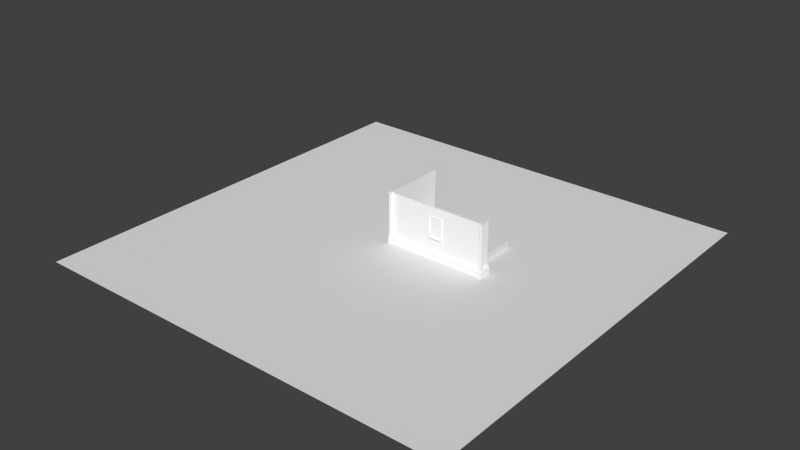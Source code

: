 # Source: MauerSt_cke.blend  (saved by Blender 2.71.0; exported with 4.5.12 LTS)
import bpy
from mathutils import Matrix  # noqa: F401  (used for matrix-valued properties, if any)

bpy.ops.wm.read_factory_settings(use_empty=True)
scene = bpy.context.scene
scene.name = 'Scene'

# ---- collections
col_collection_1 = bpy.data.collections.new('Collection 1'); scene.collection.children.link(col_collection_1)

# ---- materials (node trees are filled in below, after node groups)
mat_material = bpy.data.materials.new('material')
mat_material.alpha_threshold = 0.0
mat_material.use_transparent_shadow = False
mat_material.diffuse_color = (1.0, 1.0, 1.0, 1.0)
mat_material.roughness = 0.5
mat_material.line_color = (0.0, 0.0, 0.0, 1.0)

# ---- material node trees

# ---- world
world_world = bpy.data.worlds.new('World'); scene.world = world_world
world_world.color = (0.05088, 0.05088, 0.05088)
world_world.use_sun_shadow = False
world_world.sun_shadow_jitter_overblur = 0.0
world_world.cycles.sampling_method = 'MANUAL'
world_world.cycles.sample_map_resolution = 256

# ---- meshes
me_id10_001 = bpy.data.meshes.new('ID10.001')
me_id10_001.from_pydata([(-0.0004134, -0.0009451, -129.9), (-0.0004134, -0.0009451, -130.7), (-0.1023, -0.0009451, -130.7), (-0.1023, -0.0009451, -130.7), (-0.0004134, 31.5, -129.9), (-0.0004134, -0.0009451, -129.9), (-0.1023, 31.5, -130.7), (-0.0004134, -0.0009451, -129.9), (-0.0004134, -0.1028, -130.7), (-0.0004134, -0.0009451, -130.7), (-0.0004134, -0.0009451, -129.9), (29.53, -0.0009451, -130.7), (-0.0004134, -0.0009451, -130.7), (29.53, -0.0009451, -129.9), (-0.1023, 31.5, -130.7), (-0.2042, -0.0009451, -130.7), (-0.2042, 31.5, -130.7), (-0.1023, -0.0009451, -130.7), (-0.2042, 31.5, -130.7), (-0.0004134, 31.5, -129.9), (-0.1023, 31.5, -130.7), (-0.3941, 31.5, -130.6), (-0.5571, 31.5, -130.5), (-0.6823, 31.5, -130.3), (-0.7609, 31.5, -130.1), (-0.7878, 31.5, -129.9), (-0.7609, 31.5, -129.7), (-0.0004134, 31.5, -129.1), (-0.6823, 31.5, -129.5), (-0.5571, 31.5, -129.4), (-0.3941, 31.5, -129.2), (-0.2042, 31.5, -129.2), (-0.0004134, 31.5, -129.9), (-0.0004134, -0.0009451, -129.1), (-0.0004134, -0.0009451, -129.9), (-0.0004134, 31.5, -129.1), (-0.0004134, -0.0009451, -129.9), (29.53, -0.1028, -130.7), (-0.0004134, -0.1028, -130.7), (29.53, -0.0009451, -129.9), (29.53, -0.1028, -130.7), (-0.0004134, -0.0009451, -130.7), (-0.0004134, -0.1028, -130.7), (29.53, -0.0009451, -130.7), (29.53, -0.0009451, -129.9), (29.53, -0.1028, -130.7), (29.53, -0.0009451, -130.7), (31.5, -0.0009451, -137.8), (-0.0004134, -0.0009451, -137.8), (31.5, -0.0009451, -130.7), (-0.0004134, -0.0009451, -129.1), (29.53, -0.0009451, -129.9), (-0.0004134, -0.0009451, -129.9), (31.5, -0.0009451, -129.9), (31.5, -0.0009451, -129.1), (-7.874, -0.0009451, -135.8), (-5.836, -0.0009451, -137.5), (-7.874, -0.0009451, -137.8), (-3.937, -0.0009451, -136.7), (-2.307, -0.0009451, -135.5), (-7.874, -0.0009451, -5.341e-05), (-1.055, -0.0009451, -133.9), (-0.7878, -0.0009451, -129.9), (-0.7609, -0.0009451, -130.1), (-0.2687, -0.0009451, -132.0), (-0.6823, -0.0009451, -130.3), (-0.5571, -0.0009451, -130.5), (-0.3941, -0.0009451, -130.6), (-0.2042, -0.0009451, -130.7), (-0.104, -0.0009451, -130.7), (-0.1023, -0.0009451, -130.7), (-0.7609, -0.0009451, -129.7), (-0.6823, -0.0009451, -129.5), (-0.5571, -0.0009451, -129.4), (-0.3941, -0.0009451, -129.2), (-0.2042, -0.0009451, -129.2), (-0.0004134, -0.0009451, -129.1), (-0.5099, -0.0009451, -1.901), (-0.0004134, -0.0009451, -1.969), (-0.9846, -0.0009451, -1.705), (-1.392, -0.0009451, -1.392), (-1.705, -0.0009451, -0.9843), (-1.902, -0.0009451, -0.5096), (-1.969, -0.0009451, -5.341e-05), (-0.3941, -0.0009451, -130.6), (-0.3941, 31.5, -130.6), (-0.5571, -0.0009451, -130.5), (-0.5571, 31.5, -130.5), (-0.6823, -0.0009451, -130.3), (-0.6823, 31.5, -130.3), (-0.7609, 31.5, -130.1), (-0.7609, -0.0009451, -130.1), (-0.7878, -0.0009451, -129.9), (-0.7878, 31.5, -129.9), (-0.7609, 31.5, -129.7), (-0.7609, -0.0009451, -129.7), (-0.6823, -0.0009451, -129.5), (-0.6823, 31.5, -129.5), (-0.5571, 31.5, -129.4), (-0.5571, -0.0009451, -129.4), (-0.3941, 31.5, -129.2), (-0.3941, -0.0009451, -129.2), (-0.2042, 31.5, -129.2), (-0.2042, -0.0009451, -129.2), (-0.0004134, 31.5, -129.1), (-0.0004134, -0.0009451, -129.1), (-0.0004134, 31.5, -129.1), (-0.0004134, -0.0009451, -1.969), (-0.0004134, -0.0009451, -129.1), (-0.0004134, 31.5, -1.969), (31.5, -0.1028, -130.7), (31.5, -0.0009451, -129.9), (31.5, -0.1028, -130.7), (-0.0004134, -0.2692, -132.0), (31.5, -0.2692, -132.0), (-0.0004134, -0.1028, -130.7), (29.53, -0.1028, -130.7), (29.53, -0.1028, -130.7), (-0.0004134, -0.2047, -130.7), (-0.0004134, -0.1028, -130.7), (31.5, -0.2047, -130.7), (31.5, -0.1028, -130.7), (31.5, -0.1028, -130.7), (31.5, -0.0009451, -130.7), (-0.0004134, 31.5, -137.8), (-0.0004134, -0.0009451, -130.7), (-0.0004134, -0.0009451, -137.8), (-0.0004134, 31.5, -130.7), (31.5, -0.0009451, -137.8), (31.5, -5.837, -137.5), (31.5, -7.875, -137.8), (31.5, -3.938, -136.7), (31.5, -2.307, -135.5), (31.5, -1.056, -133.9), (31.5, -0.2692, -132.0), (31.5, -0.1028, -130.7), (31.5, -0.0009451, -130.7), (31.5, -0.0009451, -157.5), (-0.0004134, -0.0009451, -157.5), (31.5, -0.2047, -129.2), (-0.0004134, -0.0009451, -129.1), (-0.0004134, -0.2047, -129.2), (31.5, -0.0009451, -129.1), (-0.0004134, -0.0009451, -1.969), (31.5, -0.0009451, -129.1), (-0.0004134, -0.0009451, -129.1), (31.5, -0.0009451, -1.969), (31.5, -0.7615, -130.1), (31.5, -0.7615, -129.7), (31.5, -0.7883, -129.9), (31.5, -0.6829, -129.5), (31.5, -0.6829, -130.3), (31.5, -0.5577, -129.4), (31.5, -0.5577, -130.5), (31.5, -0.3946, -129.2), (31.5, -0.3946, -130.6), (31.5, -0.2047, -129.2), (31.5, -0.2047, -130.7), (31.5, -0.0009451, -129.1), (31.5, -0.0009451, -129.9), (-0.104, 31.5, -130.7), (-0.2687, -0.0009451, -132.0), (-0.104, -0.0009451, -130.7), (-0.2687, 31.5, -132.0), (-1.055, -0.0009451, -133.9), (-1.055, 31.5, -133.9), (-2.307, 31.5, -135.5), (-2.307, -0.0009451, -135.5), (-3.937, 31.5, -136.7), (-3.937, -0.0009451, -136.7), (-5.836, 31.5, -137.5), (-5.836, -0.0009451, -137.5), (-7.874, -0.0009451, -137.8), (-7.874, 31.5, -137.8), (-7.874, -0.0009451, -135.8), (-7.874, -7.875, -137.8), (-7.874, -7.875, -135.8), (-7.874, -0.0009451, -137.8), (-7.874, -0.0009451, -135.8), (-7.874, -0.0009451, -137.8), (-9.843, -0.0009451, -137.8), (-7.874, -0.0009451, -5.341e-05), (-7.874, -7.875, -5.341e-05), (-0.0004134, -7.875, -5.341e-05), (-7.874, -0.0009451, -5.341e-05), (-7.874, -7.875, -5.341e-05), (-1.969, -0.0009451, -5.341e-05), (-0.0004134, -0.0009451, -5.341e-05), (-0.0004134, -1.969, -5.341e-05), (-1.969, 31.5, -5.341e-05), (-1.902, -0.0009451, -0.5096), (-1.969, -0.0009451, -5.341e-05), (-1.902, 31.5, -0.5096), (-0.5099, -0.0009451, -1.901), (-0.0004134, -0.0009451, -5.341e-05), (-0.9846, -0.0009451, -1.705), (-1.392, -0.0009451, -1.392), (-1.705, -0.0009451, -0.9843), (-1.902, -0.0009451, -0.5096), (-1.969, -0.0009451, -5.341e-05), (-1.705, -0.0009451, -0.9843), (-1.705, 31.5, -0.9843), (-1.392, -0.0009451, -1.392), (-1.392, 31.5, -1.392), (-0.9846, 31.5, -1.705), (-0.9846, -0.0009451, -1.705), (-0.5099, 31.5, -1.901), (-0.5099, -0.0009451, -1.901), (-0.0004134, 31.5, -1.969), (-0.0004134, -0.0009451, -1.969), (-0.0004134, -5.837, -137.5), (-0.0004134, -7.875, -135.8), (-0.0004134, -7.875, -137.8), (-0.0004134, -7.875, -5.341e-05), (-0.0004134, -1.969, -5.341e-05), (-0.0004134, -3.938, -136.7), (-0.0004134, -2.307, -135.5), (-0.0004134, -1.056, -133.9), (-0.0004134, -1.902, -0.5096), (-0.0004134, -1.706, -0.9843), (-0.0004134, -1.393, -1.392), (-0.0004134, -0.9852, -1.705), (-0.0004134, -0.7883, -129.9), (-0.0004134, -0.7615, -130.1), (-0.0004134, -0.2692, -132.0), (-0.0004134, -0.6829, -130.3), (-0.0004134, -0.5577, -130.5), (-0.0004134, -0.3946, -130.6), (-0.0004134, -0.2047, -130.7), (-0.0004134, -0.5104, -1.901), (-0.0004134, -0.7615, -129.7), (-0.0004134, -0.6829, -129.5), (-0.0004134, -0.5577, -129.4), (-0.0004134, -0.3946, -129.2), (-0.0004134, -0.0009451, -1.969), (-0.0004134, -0.2047, -129.2), (-0.0004134, -0.0009451, -129.1), (-0.0004134, 31.5, -1.969), (-0.0004134, -0.0009451, -5.341e-05), (-0.0004134, -0.0009451, -1.969), (-0.0004134, 31.5, -5.341e-05), (-0.0004134, -1.056, -133.9), (31.5, -1.056, -133.9), (-0.0004134, -0.3946, -130.6), (31.5, -0.3946, -130.6), (-0.0004134, 31.5, -157.5), (-0.0004134, -0.0009451, -137.8), (-0.0004134, -0.0009451, -157.5), (-0.0004134, 31.5, -137.8), (-5.836, 31.5, -137.5), (-0.0004134, 31.5, -137.8), (-7.874, 31.5, -137.8), (-3.937, 31.5, -136.7), (-2.307, 31.5, -135.5), (-1.055, 31.5, -133.9), (-0.2687, 31.5, -132.0), (-0.0004134, 31.5, -130.7), (-0.104, 31.5, -130.7), (-0.0004134, -0.0009451, -130.7), (-0.104, 31.5, -130.7), (-0.104, -0.0009451, -130.7), (-0.0004134, 31.5, -130.7), (-0.0004134, -2.307, -135.5), (31.5, -2.307, -135.5), (31.5, -3.938, -136.7), (-0.0004134, -3.938, -136.7), (31.5, -5.837, -137.5), (-0.0004134, -5.837, -137.5), (31.5, -7.875, -137.8), (-0.0004134, -7.875, -137.8), (31.5, -0.0009451, -157.5), (31.5, -7.875, -157.5), (-0.0004134, 31.5, -157.5), (-7.874, -0.0009451, -157.5), (-7.874, 31.5, -157.5), (31.5, -0.0009451, -157.5), (-0.0004134, -7.875, -157.5), (-0.0004134, -0.0009451, -157.5), (31.5, -7.875, -157.5), (-9.843, -9.843, -157.5), (-9.843, -0.0009451, -157.5), (-0.0004134, -9.843, -157.5), (31.5, -0.3946, -129.2), (-0.0004134, -0.3946, -129.2), (31.5, -0.0009451, -1.969), (-0.0004134, -0.5104, -1.901), (-0.0004134, -0.0009451, -1.969), (31.5, -0.5104, -1.901), (31.5, -0.0009451, -5.341e-05), (31.5, -0.5577, -129.4), (-0.0004134, -0.5577, -129.4), (-0.0004134, -0.6829, -129.5), (31.5, -0.6829, -129.5), (-0.0004134, -0.7615, -129.7), (31.5, -0.7615, -129.7), (-0.0004134, -0.7883, -129.9), (31.5, -0.7883, -129.9), (-0.0004134, -0.7615, -130.1), (31.5, -0.7615, -130.1), (-0.0004134, -0.6829, -130.3), (31.5, -0.6829, -130.3), (-0.0004134, -0.5577, -130.5), (31.5, -0.5577, -130.5), (-7.874, 31.5, -137.8), (-7.874, -0.0009451, -157.5), (-7.874, -0.0009451, -137.8), (-7.874, 31.5, -157.5), (-0.0004134, -7.875, -135.8), (-7.874, -7.875, -137.8), (-0.0004134, -7.875, -137.8), (-7.874, -7.875, -135.8), (-7.874, -7.875, -135.8), (-9.843, -0.0009451, -137.8), (-9.843, -9.843, -137.8), (-7.874, -0.0009451, -135.8), (-7.874, -9.843, -137.8), (-9.843, -0.0009451, -137.8), (-9.843, -9.843, -137.8), (-7.874, -0.0009451, -137.8), (-7.874, -7.875, -137.8), (-7.874, -0.0009451, -157.5), (-9.843, -0.0009451, -157.5), (-0.0004134, -7.875, -5.341e-05), (-7.874, -7.875, -5.341e-05), (-0.0004134, -0.0009451, -5.341e-05), (-1.969, 31.5, -5.341e-05), (-1.969, -0.0009451, -5.341e-05), (-0.0004134, 31.5, -5.341e-05), (-0.0004134, -0.0009451, -5.341e-05), (31.5, -1.969, -5.341e-05), (-0.0004134, -0.0009451, -5.341e-05), (-0.0004134, -1.969, -5.341e-05), (31.5, -0.0009451, -5.341e-05), (-0.5099, 31.5, -1.901), (-0.0004134, 31.5, -5.341e-05), (-0.0004134, 31.5, -1.969), (-0.9846, 31.5, -1.705), (-1.392, 31.5, -1.392), (-1.705, 31.5, -0.9843), (-1.902, 31.5, -0.5096), (-1.969, 31.5, -5.341e-05), (-0.0004134, -0.9852, -1.705), (31.5, -0.9852, -1.705), (-0.0004134, -1.393, -1.392), (31.5, -1.393, -1.392), (31.5, -1.706, -0.9843), (-0.0004134, -1.706, -0.9843), (31.5, -1.902, -0.5096), (-0.0004134, -1.902, -0.5096), (31.5, -1.969, -5.341e-05), (-0.0004134, -1.969, -5.341e-05), (-0.0004134, -9.843, -137.8), (-7.874, 31.5, -137.8), (-0.0004134, 31.5, -157.5), (-7.874, 31.5, -157.5), (-0.0004134, 31.5, -137.8), (31.5, -7.875, -137.8), (-0.0004134, -7.875, -157.5), (31.5, -7.875, -157.5), (-0.0004134, -7.875, -137.8), (-0.0004134, -7.875, -157.5), (-0.0004134, -9.843, -157.5), (-0.0004134, -9.843, -137.8), (-9.843, -9.843, -157.5), (-0.0004134, -9.843, -157.5), (-9.843, -9.843, -137.8), (-7.874, -9.843, -137.8), (-9.843, -0.0009451, -137.8), (-9.843, -9.843, -157.5), (-9.843, -9.843, -137.8), (-9.843, -0.0009451, -157.5), (31.5, -1.902, -0.5096), (31.5, -0.0009451, -5.341e-05), (31.5, -1.969, -5.341e-05), (31.5, -1.706, -0.9843), (31.5, -1.393, -1.392), (31.5, -0.9852, -1.705), (31.5, -0.5104, -1.901), (31.5, -0.0009451, -1.969), (-0.0004134, -7.875, -135.8), (-7.874, -9.843, -137.8), (-0.0004134, -9.843, -137.8), (-9.843, -9.843, -137.8), (-7.874, -7.875, -135.8), (-0.0004134, -9.843, -137.8), (-0.0004134, -7.875, -137.8)], [], [(0, 1, 2), (3, 4, 5), (4, 3, 6), (7, 8, 9), (10, 11, 12), (11, 10, 13), (14, 15, 16), (15, 14, 17), (18, 19, 20), (19, 18, 21), (19, 21, 22), (19, 22, 23), (19, 23, 24), (19, 24, 25), (19, 25, 26), (19, 26, 27), (27, 26, 28), (27, 28, 29), (27, 29, 30), (27, 30, 31), (32, 33, 34), (33, 32, 35), (36, 37, 38), (37, 36, 39), (40, 41, 42), (41, 40, 43), (44, 45, 46), (12, 47, 48), (47, 12, 49), (49, 12, 11), (50, 51, 52), (51, 50, 53), (53, 50, 54), (55, 56, 57), (56, 55, 58), (58, 55, 59), (59, 55, 60), (59, 60, 61), (61, 60, 62), (61, 62, 63), (61, 63, 64), (64, 63, 65), (64, 65, 66), (64, 66, 67), (64, 67, 68), (64, 68, 69), (69, 68, 70), (62, 60, 71), (71, 60, 72), (72, 60, 73), (73, 60, 74), (74, 60, 75), (75, 60, 76), (76, 60, 77), (76, 77, 78), (77, 60, 79), (79, 60, 80), (80, 60, 81), (81, 60, 82), (82, 60, 83), (16, 84, 85), (84, 16, 15), (85, 86, 87), (86, 85, 84), (88, 87, 86), (87, 88, 89), (90, 88, 91), (88, 90, 89), (92, 90, 91), (90, 92, 93), (94, 92, 95), (92, 94, 93), (96, 94, 95), (94, 96, 97), (98, 96, 99), (96, 98, 97), (99, 100, 98), (100, 99, 101), (101, 102, 100), (102, 101, 103), (103, 104, 102), (104, 103, 105), (106, 108, 107), (107, 109, 106), (39, 110, 37), (110, 39, 111), (112, 113, 114), (113, 112, 115), (115, 112, 116), (117, 118, 119), (118, 117, 120), (120, 117, 121), (122, 43, 40), (43, 122, 123), (124, 125, 126), (125, 124, 127), (128, 129, 130), (129, 128, 131), (131, 128, 132), (132, 128, 133), (133, 128, 134), (134, 128, 135), (135, 128, 136), (48, 137, 138), (137, 48, 47), (139, 140, 141), (140, 139, 142), (143, 145, 144), (144, 146, 143), (147, 148, 149), (148, 147, 150), (150, 147, 151), (150, 151, 152), (152, 151, 153), (152, 153, 154), (154, 153, 155), (154, 155, 156), (156, 155, 157), (156, 157, 158), (158, 157, 135), (158, 135, 159), (160, 161, 162), (161, 160, 163), (163, 164, 161), (164, 163, 165), (164, 166, 167), (166, 164, 165), (167, 168, 169), (168, 167, 166), (169, 170, 171), (170, 169, 168), (172, 170, 173), (170, 172, 171), (174, 175, 176), (175, 174, 177), (178, 179, 180), (181, 176, 182), (176, 181, 174), (183, 184, 185), (184, 183, 186), (186, 183, 187), (187, 183, 188), (189, 190, 191), (190, 189, 192), (193, 194, 143), (194, 193, 195), (194, 195, 196), (194, 196, 197), (194, 197, 198), (194, 198, 199), (192, 200, 190), (200, 192, 201), (201, 202, 200), (202, 201, 203), (204, 202, 203), (202, 204, 205), (206, 205, 204), (205, 206, 207), (208, 207, 206), (207, 208, 209), (210, 211, 212), (211, 210, 213), (213, 210, 214), (214, 210, 215), (214, 215, 216), (214, 216, 217), (214, 217, 218), (218, 217, 219), (219, 217, 220), (220, 217, 221), (221, 217, 222), (222, 217, 223), (223, 217, 224), (223, 224, 225), (225, 224, 226), (226, 224, 227), (227, 224, 228), (228, 224, 8), (222, 229, 221), (229, 222, 230), (229, 230, 231), (229, 231, 232), (229, 232, 233), (229, 233, 234), (234, 233, 235), (234, 235, 236), (237, 238, 239), (238, 237, 240), (114, 241, 242), (241, 114, 113), (120, 243, 118), (243, 120, 244), (245, 246, 247), (246, 245, 248), (249, 250, 251), (250, 249, 252), (250, 252, 253), (250, 253, 254), (250, 254, 255), (250, 255, 256), (256, 255, 257), (258, 259, 260), (259, 258, 261), (242, 262, 263), (262, 242, 241), (264, 262, 265), (262, 264, 263), (266, 265, 267), (265, 266, 264), (268, 267, 269), (267, 268, 266), (270, 130, 271), (130, 270, 128), (272, 273, 274), (275, 276, 277), (276, 275, 278), (273, 279, 280), (279, 273, 281), (281, 273, 272), (281, 272, 277), (281, 277, 276), (282, 141, 283), (141, 282, 139), (284, 285, 286), (285, 284, 287), (194, 146, 143), (146, 194, 288), (289, 283, 290), (283, 289, 282), (289, 291, 292), (291, 289, 290), (292, 293, 294), (293, 292, 291), (294, 295, 296), (295, 294, 293), (296, 297, 298), (297, 296, 295), (298, 299, 300), (299, 298, 297), (300, 301, 302), (301, 300, 299), (244, 301, 243), (301, 244, 302), (303, 304, 305), (304, 303, 306), (307, 308, 309), (308, 307, 310), (311, 312, 313), (312, 311, 314), (315, 316, 317), (316, 315, 318), (318, 315, 319), (180, 320, 321), (320, 180, 179), (322, 310, 307), (310, 322, 323), (324, 325, 326), (325, 324, 327), (218, 328, 214), (328, 218, 219), (328, 219, 220), (328, 220, 221), (328, 221, 229), (328, 229, 234), (329, 330, 331), (330, 329, 332), (333, 334, 335), (334, 333, 336), (334, 336, 337), (334, 337, 338), (334, 338, 339), (334, 339, 340), (287, 341, 285), (341, 287, 342), (342, 343, 341), (343, 342, 344), (345, 343, 344), (343, 345, 346), (347, 346, 345), (346, 347, 348), (349, 348, 347), (348, 349, 350), (211, 351, 212), (352, 353, 354), (353, 352, 355), (356, 357, 358), (357, 356, 359), (360, 351, 361), (351, 360, 212), (362, 363, 364), (363, 362, 365), (365, 362, 366), (367, 368, 369), (368, 367, 370), (371, 372, 373), (372, 371, 374), (372, 374, 375), (372, 375, 376), (372, 376, 377), (372, 377, 378), (379, 380, 381), (380, 379, 382), (382, 379, 383), (384, 319, 315), (319, 384, 385)])
me_id10_001.polygons.foreach_set('use_smooth', [0, 0, 0, 0, 0, 0, 1, 1, 0, 0, 0, 0, 0, 0, 0, 0, 0, 0, 0, 0, 0, 0, 0, 0, 0, 0, 0, 0, 0, 0, 0, 0, 0, 0, 0, 0, 0, 0, 0, 0, 0, 0, 0, 0, 0, 0, 0, 0, 0, 0, 0, 0, 0, 0, 0, 0, 0, 0, 0, 0, 1, 1, 1, 1, 1, 1, 1, 1, 1, 1, 1, 1, 1, 1, 1, 1, 1, 1, 1, 1, 1, 1, 0, 0, 0, 0, 1, 1, 0, 1, 1, 1, 0, 0, 0, 0, 0, 0, 0, 0, 0, 0, 0, 0, 0, 1, 1, 0, 0, 0, 0, 0, 0, 0, 0, 0, 0, 0, 0, 0, 0, 1, 1, 1, 1, 1, 1, 1, 1, 1, 1, 1, 1, 0, 0, 0, 0, 0, 0, 0, 0, 0, 1, 1, 0, 0, 0, 0, 0, 0, 1, 1, 1, 1, 1, 1, 1, 1, 1, 1, 0, 0, 0, 0, 0, 0, 0, 0, 0, 0, 0, 0, 0, 0, 0, 0, 0, 0, 0, 0, 0, 0, 0, 0, 0, 0, 0, 0, 1, 1, 1, 1, 0, 0, 0, 0, 0, 0, 0, 0, 0, 0, 0, 1, 1, 1, 1, 1, 1, 1, 1, 0, 0, 0, 0, 0, 0, 0, 0, 0, 0, 1, 1, 1, 1, 0, 0, 1, 1, 1, 1, 1, 1, 1, 1, 1, 1, 1, 1, 1, 1, 1, 1, 0, 0, 0, 0, 0, 0, 0, 0, 0, 0, 0, 0, 0, 0, 0, 0, 0, 0, 0, 0, 0, 0, 0, 0, 0, 0, 0, 0, 0, 1, 1, 1, 1, 1, 1, 1, 1, 1, 1, 0, 0, 0, 0, 0, 0, 0, 0, 0, 0, 0, 0, 0, 0, 0, 0, 0, 0, 0, 0, 0, 0, 0])
me_id10_001.materials.append(mat_material)
me_id10_001.use_remesh_preserve_volume = False
me_id10_001.use_remesh_preserve_attributes = False
me_id10_001.use_mirror_vertex_groups = False
me_id10_001.update()
me_cube_001 = bpy.data.meshes.new('Cube.001')
me_cube_001.from_pydata([(-1.0, -1.0, -1.0), (-1.0, 1.0, -1.0), (1.0, 1.0, -1.0), (1.0, -1.0, -1.0), (-1.0, -1.0, 1.0), (-1.0, 1.0, 1.0), (1.0, 1.0, 1.0), (1.0, -1.0, 1.0)], [], [(4, 5, 1, 0), (5, 6, 2, 1), (6, 7, 3, 2), (7, 4, 0, 3), (0, 1, 2, 3), (7, 6, 5, 4)])
me_cube_001.use_remesh_preserve_volume = False
me_cube_001.use_remesh_preserve_attributes = False
me_cube_001.use_mirror_vertex_groups = False
me_cube_001.update()
me_id2_001 = bpy.data.meshes.new('ID2.001')
me_id2_001.from_pydata([(78.74, -2.411e-16, 155.5), (0.0, -8.882e-16, 28.36), (78.74, -8.882e-16, 28.36), (0.0, -2.411e-16, 155.5), (78.74, -0.5095, 155.6), (0.0, -2.411e-16, 155.5), (0.0, -0.5095, 155.6), (78.74, -2.411e-16, 155.5), (78.74, 0.0, 157.5), (0.0, 0.0, 157.5), (78.74, -0.2076, 28.33), (0.0, -8.882e-16, 28.36), (0.0, -0.2076, 28.33), (78.74, -8.882e-16, 28.36), (78.74, -8.882e-16, 28.36), (0.0, -8.882e-16, 27.56), (78.74, -8.882e-16, 27.56), (0.0, -8.882e-16, 28.36), (78.74, 0.0, 157.5), (78.74, -1.901, 157.0), (78.74, -1.969, 157.5), (78.74, -1.705, 156.5), (78.74, -1.392, 156.1), (78.74, -0.9843, 155.8), (78.74, -0.5095, 155.6), (78.74, -2.411e-16, 155.5), (0.0, -1.901, 157.0), (0.0, 0.0, 157.5), (0.0, -1.969, 157.5), (0.0, -1.705, 156.5), (0.0, -1.392, 156.1), (0.0, -0.9843, 155.8), (0.0, -0.5095, 155.6), (0.0, -2.411e-16, 155.5), (78.74, -0.9843, 155.8), (0.0, -0.9843, 155.8), (78.74, 0.0, 157.5), (0.0, -1.969, 157.5), (0.0, 0.0, 157.5), (78.74, -1.969, 157.5), (78.74, -0.7748, 27.35), (78.74, -0.7748, 27.77), (78.74, -0.8022, 27.56), (78.74, -0.6947, 27.16), (78.74, -0.6947, 27.96), (78.74, -0.5672, 26.99), (78.74, -0.5672, 28.13), (78.74, -0.4011, 26.86), (78.74, -0.4011, 28.25), (78.74, -0.2076, 26.78), (78.74, -0.2076, 28.33), (78.74, -0.1038, 26.77), (78.74, -8.882e-16, 28.36), (78.74, -8.882e-16, 27.56), (0.0, -0.7748, 27.77), (0.0, -0.7748, 27.35), (0.0, -0.8022, 27.56), (0.0, -0.6947, 27.16), (0.0, -0.6947, 27.96), (0.0, -0.5672, 26.99), (0.0, -0.5672, 28.13), (0.0, -0.4011, 26.86), (0.0, -0.4011, 28.25), (0.0, -0.2076, 26.78), (0.0, -0.2076, 28.33), (0.0, -0.1038, 26.77), (0.0, -8.882e-16, 28.36), (0.0, -8.882e-16, 27.56), (78.74, -0.4011, 28.25), (0.0, -0.4011, 28.25), (78.74, -8.882e-16, 27.56), (0.0, -0.1038, 26.77), (78.74, -0.1038, 26.77), (0.0, -8.882e-16, 27.56), (78.74, -1.392, 156.1), (0.0, -1.392, 156.1), (0.0, -1.705, 156.5), (78.74, -1.705, 156.5), (0.0, -1.901, 157.0), (78.74, -1.901, 157.0), (0.0, -1.969, 157.5), (78.74, -1.969, 157.5), (78.74, -0.5672, 28.13), (0.0, -0.5672, 28.13), (0.0, -0.6947, 27.96), (78.74, -0.6947, 27.96), (0.0, -0.7748, 27.77), (78.74, -0.7748, 27.77), (0.0, -0.8022, 27.56), (78.74, -0.8022, 27.56), (0.0, -0.7748, 27.35), (78.74, -0.7748, 27.35), (0.0, -0.6947, 27.16), (78.74, -0.6947, 27.16), (0.0, -0.5672, 26.99), (78.74, -0.5672, 26.99), (78.74, -0.4011, 26.86), (0.0, -0.4011, 26.86), (78.74, -0.2076, 26.78), (0.0, -0.2076, 26.78), (78.74, -0.1038, 26.77), (0.0, -0.1038, 26.77), (78.74, -9.864e-16, 26.76), (0.0, -5.836, 19.95), (0.0, 0.0, 19.69), (0.0, -7.874, 19.69), (0.0, -3.937, 20.74), (0.0, -2.306, 21.99), (0.0, -1.055, 23.62), (0.0, -0.2683, 25.52), (78.74, -0.1038, 26.77), (0.0, -0.2683, 25.52), (78.74, -0.2683, 25.52), (0.0, -0.1038, 26.77), (78.74, 0.0, 19.69), (78.74, -5.836, 19.95), (78.74, -7.874, 19.69), (78.74, -3.937, 20.74), (78.74, -2.306, 21.99), (78.74, -1.055, 23.62), (78.74, -0.2683, 25.52), (78.74, -7.874, 19.69), (0.0, -5.836, 19.95), (0.0, -7.874, 19.69), (78.74, -5.836, 19.95), (0.0, -3.937, 20.74), (78.74, -3.937, 20.74), (0.0, -2.306, 21.99), (78.74, -2.306, 21.99), (78.74, -1.055, 23.62), (0.0, -1.055, 23.62), (0.0, 0.0, 0.0), (0.0, -7.874, 19.69), (0.0, -7.874, 0.0), (0.0, 0.0, 19.69), (78.74, 0.0, 19.69), (0.0, -7.874, 19.69), (0.0, 0.0, 19.69), (78.74, -7.874, 19.69), (78.74, 0.0, 19.69), (78.74, -7.874, 0.0), (78.74, -7.874, 19.69), (78.74, 0.0, 0.0), (0.0, -7.874, 19.69), (78.74, -7.874, 0.0), (0.0, -7.874, 0.0), (78.74, -7.874, 19.69), (78.74, -7.874, 0.0), (0.0, 0.0, 0.0), (0.0, -7.874, 0.0), (78.74, 0.0, 0.0), (78.74, 0.0, 19.69), (0.0, 0.0, 0.0), (78.74, 0.0, 0.0), (0.0, 0.0, 19.69)], [], [(0, 1, 2), (1, 0, 3), (4, 6, 5), (5, 7, 4), (8, 3, 0), (3, 8, 9), (10, 11, 12), (11, 10, 13), (14, 15, 16), (15, 14, 17), (18, 20, 19), (19, 21, 18), (21, 22, 18), (22, 23, 18), (23, 24, 18), (24, 25, 18), (26, 28, 27), (27, 29, 26), (27, 30, 29), (27, 31, 30), (27, 32, 31), (27, 33, 32), (34, 35, 6), (6, 4, 34), (36, 38, 37), (37, 39, 36), (40, 41, 42), (41, 40, 43), (41, 43, 44), (44, 43, 45), (44, 45, 46), (46, 45, 47), (46, 47, 48), (48, 47, 49), (48, 49, 50), (50, 49, 51), (50, 51, 52), (52, 51, 53), (54, 55, 56), (55, 54, 57), (57, 54, 58), (57, 58, 59), (59, 58, 60), (59, 60, 61), (61, 60, 62), (61, 62, 63), (63, 62, 64), (63, 64, 65), (65, 64, 66), (65, 66, 67), (68, 12, 69), (12, 68, 10), (70, 71, 72), (71, 70, 73), (74, 75, 35), (35, 34, 74), (76, 75, 74), (74, 77, 76), (78, 76, 77), (77, 79, 78), (80, 78, 79), (79, 81, 80), (82, 69, 83), (69, 82, 68), (82, 84, 85), (84, 82, 83), (85, 86, 87), (86, 85, 84), (87, 88, 89), (88, 87, 86), (89, 90, 91), (90, 89, 88), (91, 92, 93), (92, 91, 90), (93, 94, 95), (94, 93, 92), (96, 94, 97), (94, 96, 95), (98, 97, 99), (97, 98, 96), (100, 99, 101), (99, 100, 98), (53, 51, 102), (103, 104, 105), (104, 103, 106), (104, 106, 107), (104, 107, 108), (104, 108, 109), (104, 109, 65), (104, 65, 67), (110, 111, 112), (111, 110, 113), (114, 115, 116), (115, 114, 117), (117, 114, 118), (118, 114, 119), (119, 114, 120), (120, 114, 51), (51, 114, 102), (121, 122, 123), (122, 121, 124), (124, 125, 122), (125, 124, 126), (126, 127, 125), (127, 126, 128), (129, 127, 128), (127, 129, 130), (112, 130, 129), (130, 112, 111), (131, 132, 133), (132, 131, 134), (135, 136, 137), (136, 135, 138), (139, 140, 141), (140, 139, 142), (143, 145, 144), (144, 146, 143), (147, 148, 149), (148, 147, 150), (151, 152, 153), (152, 151, 154)])
me_id2_001.polygons.foreach_set('use_smooth', [0, 0, 1, 1, 0, 0, 1, 1, 0, 0, 0, 0, 0, 0, 0, 0, 0, 0, 0, 0, 0, 0, 1, 1, 0, 0, 0, 0, 0, 0, 0, 0, 0, 0, 0, 0, 0, 0, 0, 0, 0, 0, 0, 0, 0, 0, 0, 0, 0, 0, 1, 1, 0, 0, 1, 1, 1, 1, 1, 1, 1, 1, 1, 1, 1, 1, 1, 1, 1, 1, 1, 1, 1, 1, 1, 1, 1, 1, 1, 1, 1, 1, 0, 0, 0, 0, 0, 0, 0, 0, 1, 1, 0, 0, 0, 0, 0, 0, 0, 1, 1, 1, 1, 1, 1, 1, 1, 1, 1, 0, 0, 0, 0, 0, 0, 0, 0, 0, 0, 0, 0])
me_id2_001.materials.append(mat_material)
me_id2_001.use_remesh_preserve_volume = False
me_id2_001.use_remesh_preserve_attributes = False
me_id2_001.use_mirror_vertex_groups = False
me_id2_001.update()
me_plane_001 = bpy.data.meshes.new('Plane.001')
me_plane_001.from_pydata([(-1.0, -1.0, 0.0), (1.0, -1.0, 0.0), (-1.0, 1.0, 0.0), (1.0, 1.0, 0.0)], [], [(0, 1, 3, 2)])
me_plane_001.use_remesh_preserve_volume = False
me_plane_001.use_remesh_preserve_attributes = False
me_plane_001.use_mirror_vertex_groups = False
me_plane_001.update()
me_id22 = bpy.data.meshes.new('ID22')
me_id22.from_pydata([(334.6, 5.906, 64.96), (334.6, 2.17, 63.43), (334.6, 1.969, 64.96), (334.6, 2.76, 62.01), (334.6, 3.698, 60.78), (334.6, 4.921, 59.85), (334.6, 6.346, 59.26), (334.6, 7.874, 64.96), (334.6, 7.874, 59.06), (334.6, 7.874, 64.96), (291.3, 7.874, 59.06), (334.6, 7.874, 59.06), (291.3, 7.874, 64.96), (332.7, 7.874, 64.96), (293.3, 7.874, 64.96), (334.6, 6.346, 59.26), (291.3, 7.874, 59.06), (291.3, 6.346, 59.26), (334.6, 7.874, 59.06), (334.6, 4.921, 59.85), (291.3, 4.921, 59.85), (334.6, 3.698, 60.78), (291.3, 3.698, 60.78), (291.3, 2.76, 62.01), (334.6, 2.76, 62.01), (291.3, 2.17, 63.43), (334.6, 2.17, 63.43), (291.3, 1.969, 64.96), (334.6, 1.969, 64.96), (332.7, 7.874, 64.96), (293.3, 5.906, 64.96), (293.3, 7.874, 64.96), (291.3, 1.969, 64.96), (291.3, 5.906, 64.96), (334.6, 1.969, 64.96), (332.7, 5.906, 64.96), (334.6, 5.906, 64.96), (334.6, 7.874, 64.96), (334.6, 7.874, 64.96), (334.6, 5.906, 124.0), (334.6, 5.906, 64.96), (334.6, 7.874, 124.0), (291.3, 2.17, 63.43), (291.3, 5.906, 64.96), (291.3, 1.969, 64.96), (291.3, 2.76, 62.01), (291.3, 3.698, 60.78), (291.3, 4.921, 59.85), (291.3, 6.346, 59.26), (291.3, 7.874, 64.96), (291.3, 7.874, 59.06), (291.3, 7.874, 64.96), (293.3, 5.906, 124.0), (291.3, 5.906, 64.96), (293.3, 5.906, 64.96), (291.3, 5.906, 124.0), (293.3, 7.874, 64.96), (293.3, 5.906, 124.0), (293.3, 5.906, 64.96), (293.3, 7.874, 124.0), (332.7, 7.874, 124.0), (332.7, 5.906, 64.96), (332.7, 5.906, 124.0), (332.7, 7.874, 64.96), (334.6, 5.906, 124.0), (332.7, 5.906, 64.96), (334.6, 5.906, 64.96), (332.7, 5.906, 124.0), (334.6, 5.906, 126.0), (334.6, 7.874, 126.0), (291.3, 7.874, 124.0), (291.3, 5.906, 64.96), (291.3, 5.906, 124.0), (291.3, 7.874, 64.96), (334.6, 5.906, 126.0), (332.7, 5.906, 124.0), (334.6, 5.906, 124.0), (293.3, 5.906, 124.0), (291.3, 5.906, 124.0), (291.3, 5.906, 126.0), (293.3, 7.874, 124.0), (291.3, 5.906, 124.0), (291.3, 7.874, 124.0), (293.3, 5.906, 124.0), (332.7, 7.874, 124.0), (332.7, 5.906, 124.0), (334.6, 5.906, 126.0), (291.3, 7.874, 126.0), (291.3, 5.906, 126.0), (334.6, 7.874, 126.0), (291.3, 5.906, 126.0), (291.3, 7.874, 126.0), (352.4, 7.874, 157.5), (273.6, 7.874, 155.5), (352.4, 7.874, 155.5), (273.6, 7.874, 157.5), (352.4, 7.874, 157.5), (352.4, 5.973, 157.0), (352.4, 5.906, 157.5), (352.4, 6.169, 156.5), (352.4, 6.482, 156.1), (352.4, 6.89, 155.8), (352.4, 7.365, 155.6), (352.4, 7.874, 155.5), (352.4, 7.874, 157.5), (273.6, 5.906, 157.5), (273.6, 7.874, 157.5), (352.4, 5.906, 157.5), (273.6, 5.973, 157.0), (273.6, 7.874, 157.5), (273.6, 5.906, 157.5), (273.6, 6.169, 156.5), (273.6, 6.482, 156.1), (273.6, 6.89, 155.8), (273.6, 7.365, 155.6), (273.6, 7.874, 155.5), (352.4, 7.365, 155.6), (273.6, 7.874, 155.5), (273.6, 7.365, 155.6), (352.4, 7.874, 155.5), (332.7, 7.874, 124.0), (293.3, 7.874, 64.96), (332.7, 7.874, 64.96), (291.3, 7.874, 64.96), (352.4, 7.874, 28.36), (334.6, 7.874, 59.06), (273.6, 7.874, 28.36), (352.4, 7.874, 155.5), (334.6, 7.874, 64.96), (334.6, 7.874, 124.0), (334.6, 7.874, 126.0), (291.3, 7.874, 126.0), (291.3, 7.874, 59.06), (273.6, 7.874, 155.5), (291.3, 7.874, 124.0), (293.3, 7.874, 124.0), (352.4, 6.89, 155.8), (273.6, 6.89, 155.8), (352.4, 6.482, 156.1), (273.6, 6.482, 156.1), (273.6, 6.169, 156.5), (352.4, 6.169, 156.5), (273.6, 5.973, 157.0), (352.4, 5.973, 157.0), (273.6, 5.906, 157.5), (352.4, 5.906, 157.5), (352.4, 7.874, 28.36), (273.6, 7.874, 27.56), (352.4, 7.874, 27.56), (273.6, 7.874, 28.36), (352.4, 7.666, 28.33), (273.6, 7.874, 28.36), (273.6, 7.666, 28.33), (352.4, 7.874, 28.36), (352.4, 7.099, 27.35), (352.4, 7.099, 27.77), (352.4, 7.072, 27.56), (352.4, 7.179, 27.16), (352.4, 7.179, 27.96), (352.4, 7.307, 26.99), (352.4, 7.307, 28.13), (352.4, 7.473, 26.86), (352.4, 7.473, 28.25), (352.4, 7.666, 26.78), (352.4, 7.666, 28.33), (352.4, 7.77, 26.77), (352.4, 7.874, 28.36), (352.4, 7.874, 27.56), (273.6, 7.099, 27.77), (273.6, 7.099, 27.35), (273.6, 7.072, 27.56), (273.6, 7.179, 27.96), (273.6, 7.179, 27.16), (273.6, 7.307, 28.13), (273.6, 7.307, 26.99), (273.6, 7.473, 28.25), (273.6, 7.473, 26.86), (273.6, 7.666, 28.33), (273.6, 7.666, 26.78), (273.6, 7.874, 28.36), (273.6, 7.77, 26.77), (273.6, 7.874, 27.56), (352.4, 7.874, 27.56), (273.6, 7.77, 26.77), (352.4, 7.77, 26.77), (273.6, 7.874, 27.56), (352.4, 7.473, 28.25), (273.6, 7.473, 28.25), (352.4, 7.307, 28.13), (273.6, 7.307, 28.13), (273.6, 7.179, 27.96), (352.4, 7.179, 27.96), (273.6, 7.099, 27.77), (352.4, 7.099, 27.77), (273.6, 7.072, 27.56), (352.4, 7.072, 27.56), (273.6, 7.099, 27.35), (352.4, 7.099, 27.35), (273.6, 7.179, 27.16), (352.4, 7.179, 27.16), (273.6, 7.307, 26.99), (352.4, 7.307, 26.99), (352.4, 7.473, 26.86), (273.6, 7.473, 26.86), (352.4, 7.666, 26.78), (273.6, 7.666, 26.78), (352.4, 7.77, 26.77), (273.6, 7.77, 26.77), (352.4, 7.874, 26.76), (273.6, 2.038, 19.95), (273.6, 7.874, 19.69), (273.6, 5.526e-16, 19.69), (273.6, 3.937, 20.74), (273.6, 5.568, 21.99), (273.6, 6.819, 23.62), (273.6, 7.606, 25.52), (352.4, 7.77, 26.77), (273.6, 7.606, 25.52), (352.4, 7.606, 25.52), (273.6, 7.77, 26.77), (352.4, 7.874, 19.69), (352.4, 2.038, 19.95), (352.4, 5.526e-16, 19.69), (352.4, 3.937, 20.74), (352.4, 5.568, 21.99), (352.4, 6.819, 23.62), (352.4, 7.606, 25.52), (352.4, 5.526e-16, 19.69), (273.6, 2.038, 19.95), (273.6, 5.526e-16, 19.69), (352.4, 2.038, 19.95), (273.6, 3.937, 20.74), (352.4, 3.937, 20.74), (273.6, 5.568, 21.99), (352.4, 5.568, 21.99), (352.4, 6.819, 23.62), (273.6, 6.819, 23.62), (352.4, 7.874, 19.69), (273.6, 5.526e-16, 19.69), (273.6, 7.874, 19.69), (352.4, 5.526e-16, 19.69), (273.6, 7.874, 0.0), (273.6, 5.526e-16, 19.69), (273.6, 5.526e-16, 0.0), (273.6, 7.874, 19.69), (352.4, 7.874, 19.69), (352.4, 5.526e-16, 0.0), (352.4, 5.526e-16, 19.69), (352.4, 7.874, 0.0), (273.6, 5.526e-16, 19.69), (352.4, 5.526e-16, 0.0), (273.6, 5.526e-16, 0.0), (352.4, 5.526e-16, 19.69), (352.4, 7.874, 19.69), (273.6, 7.874, 0.0), (352.4, 7.874, 0.0), (273.6, 7.874, 19.69), (352.4, 5.526e-16, 0.0), (273.6, 7.874, 0.0), (273.6, 5.526e-16, 0.0), (352.4, 7.874, 0.0)], [], [(0, 2, 1), (1, 3, 0), (3, 4, 0), (4, 5, 0), (5, 6, 0), (6, 7, 0), (6, 8, 7), (9, 10, 11), (10, 9, 12), (12, 9, 13), (12, 13, 14), (15, 17, 16), (16, 18, 15), (19, 20, 17), (17, 15, 19), (21, 22, 20), (20, 19, 21), (23, 22, 21), (21, 24, 23), (25, 23, 24), (24, 26, 25), (27, 25, 26), (26, 28, 27), (29, 31, 30), (30, 33, 32), (32, 34, 30), (34, 35, 30), (35, 29, 30), (34, 36, 35), (37, 35, 29), (35, 37, 36), (38, 39, 40), (39, 38, 41), (42, 44, 43), (43, 45, 42), (43, 46, 45), (43, 47, 46), (43, 48, 47), (43, 49, 48), (49, 50, 48), (31, 33, 51), (33, 31, 30), (52, 53, 54), (53, 52, 55), (56, 57, 58), (57, 56, 59), (60, 61, 62), (61, 60, 63), (64, 65, 66), (65, 64, 67), (41, 68, 39), (68, 41, 69), (70, 71, 72), (71, 70, 73), (74, 75, 76), (75, 74, 77), (77, 74, 78), (78, 74, 79), (80, 81, 82), (81, 80, 83), (84, 83, 80), (83, 84, 85), (86, 87, 88), (87, 86, 89), (90, 70, 72), (70, 90, 91), (92, 93, 94), (93, 92, 95), (96, 98, 97), (97, 99, 96), (99, 100, 96), (100, 101, 96), (101, 102, 96), (102, 103, 96), (104, 106, 105), (105, 107, 104), (108, 110, 109), (109, 111, 108), (109, 112, 111), (109, 113, 112), (109, 114, 113), (109, 115, 114), (116, 118, 117), (117, 119, 116), (120, 121, 122), (121, 120, 123), (124, 125, 126), (125, 124, 127), (125, 127, 128), (128, 127, 129), (129, 127, 130), (130, 127, 131), (126, 132, 133), (132, 126, 125), (133, 132, 123), (133, 123, 134), (134, 123, 120), (134, 120, 135), (133, 134, 131), (133, 131, 127), (136, 137, 118), (118, 116, 136), (138, 139, 137), (137, 136, 138), (140, 139, 138), (138, 141, 140), (142, 140, 141), (141, 143, 142), (144, 142, 143), (143, 145, 144), (146, 147, 148), (147, 146, 149), (150, 151, 152), (151, 150, 153), (154, 155, 156), (155, 154, 157), (155, 157, 158), (158, 157, 159), (158, 159, 160), (160, 159, 161), (160, 161, 162), (162, 161, 163), (162, 163, 164), (164, 163, 165), (164, 165, 166), (166, 165, 167), (168, 169, 170), (169, 168, 171), (169, 171, 172), (172, 171, 173), (172, 173, 174), (174, 173, 175), (174, 175, 176), (176, 175, 177), (176, 177, 178), (178, 177, 179), (178, 179, 180), (180, 179, 181), (182, 183, 184), (183, 182, 185), (186, 152, 187), (152, 186, 150), (188, 187, 189), (187, 188, 186), (188, 190, 191), (190, 188, 189), (191, 192, 193), (192, 191, 190), (193, 194, 195), (194, 193, 192), (195, 196, 197), (196, 195, 194), (197, 198, 199), (198, 197, 196), (199, 200, 201), (200, 199, 198), (202, 200, 203), (200, 202, 201), (204, 203, 205), (203, 204, 202), (206, 205, 207), (205, 206, 204), (167, 165, 208), (209, 210, 211), (210, 209, 212), (210, 212, 213), (210, 213, 214), (210, 214, 215), (210, 215, 180), (210, 180, 181), (216, 217, 218), (217, 216, 219), (220, 221, 222), (221, 220, 223), (223, 220, 224), (224, 220, 225), (225, 220, 226), (226, 220, 165), (165, 220, 208), (227, 228, 229), (228, 227, 230), (230, 231, 228), (231, 230, 232), (232, 233, 231), (233, 232, 234), (235, 233, 234), (233, 235, 236), (218, 236, 235), (236, 218, 217), (237, 238, 239), (238, 237, 240), (241, 242, 243), (242, 241, 244), (245, 246, 247), (246, 245, 248), (249, 251, 250), (250, 252, 249), (253, 254, 255), (254, 253, 256), (257, 258, 259), (258, 257, 260)])
me_id22.polygons.foreach_set('use_smooth', [0, 0, 0, 0, 0, 0, 0, 0, 0, 0, 0, 1, 1, 1, 1, 1, 1, 1, 1, 1, 1, 1, 1, 0, 0, 0, 0, 0, 0, 0, 0, 0, 0, 0, 0, 0, 0, 0, 0, 0, 0, 0, 0, 0, 0, 0, 0, 0, 0, 0, 0, 0, 0, 0, 0, 0, 0, 0, 0, 0, 0, 0, 0, 0, 0, 0, 0, 0, 0, 0, 0, 0, 0, 0, 0, 0, 0, 0, 0, 0, 0, 0, 1, 1, 0, 0, 0, 0, 0, 0, 0, 0, 0, 0, 0, 0, 0, 0, 0, 0, 1, 1, 1, 1, 1, 1, 1, 1, 1, 1, 0, 0, 1, 1, 0, 0, 0, 0, 0, 0, 0, 0, 0, 0, 0, 0, 0, 0, 0, 0, 0, 0, 0, 0, 0, 0, 0, 0, 0, 0, 1, 1, 1, 1, 1, 1, 1, 1, 1, 1, 1, 1, 1, 1, 1, 1, 1, 1, 1, 1, 1, 1, 0, 0, 0, 0, 0, 0, 0, 0, 1, 1, 0, 0, 0, 0, 0, 0, 0, 1, 1, 1, 1, 1, 1, 1, 1, 1, 1, 0, 0, 0, 0, 0, 0, 0, 0, 0, 0, 0, 0])
me_id22.materials.append(mat_material)
me_id22.use_remesh_preserve_volume = False
me_id22.use_remesh_preserve_attributes = False
me_id22.use_mirror_vertex_groups = False
me_id22.update()
me_id10 = bpy.data.meshes.new('ID10')
me_id10.from_pydata([(165.4, 7.105e-15, 27.56), (165.4, 7.105e-15, 26.77), (165.3, 1.066e-13, 26.79), (165.3, 1.066e-13, 26.79), (165.4, 31.5, 27.56), (165.4, 7.105e-15, 27.56), (165.3, 31.5, 26.79), (165.4, 7.105e-15, 27.56), (165.4, -0.1019, 26.79), (165.4, 7.105e-15, 26.77), (165.4, 7.105e-15, 27.56), (194.9, 7.105e-15, 26.77), (165.4, 7.105e-15, 26.77), (194.9, 7.105e-15, 27.56), (165.3, 31.5, 26.79), (165.2, 3.553e-14, 26.8), (165.2, 31.5, 26.8), (165.3, 1.066e-13, 26.79), (165.2, 31.5, 26.8), (165.4, 31.5, 27.56), (165.3, 31.5, 26.79), (165.0, 31.5, 26.88), (164.8, 31.5, 27.0), (164.7, 31.5, 27.17), (164.6, 31.5, 27.36), (164.6, 31.5, 27.56), (164.6, 31.5, 27.76), (165.4, 31.5, 28.35), (164.7, 31.5, 27.95), (164.8, 31.5, 28.12), (165.0, 31.5, 28.24), (165.2, 31.5, 28.32), (165.4, 31.5, 27.56), (165.4, 7.105e-15, 28.35), (165.4, 7.105e-15, 27.56), (165.4, 31.5, 28.35), (165.4, 7.105e-15, 27.56), (194.9, -0.1019, 26.79), (165.4, -0.1019, 26.79), (194.9, 7.105e-15, 27.56), (194.9, -0.1019, 26.79), (165.4, 7.105e-15, 26.77), (165.4, -0.1019, 26.79), (194.9, 7.105e-15, 26.77), (194.9, 7.105e-15, 27.56), (194.9, -0.1019, 26.79), (194.9, 7.105e-15, 26.77), (196.9, 7.105e-15, 19.69), (165.4, 7.105e-15, 19.69), (196.9, 7.105e-15, 26.77), (165.4, 7.105e-15, 28.35), (194.9, 7.105e-15, 27.56), (165.4, 7.105e-15, 27.56), (196.9, 7.105e-15, 27.56), (196.9, 7.105e-15, 28.35), (157.5, 0.0, 21.65), (159.5, 6.395e-14, 19.95), (157.5, 0.0, 19.69), (161.4, 7.105e-15, 20.74), (163.0, -3.553e-14, 21.99), (157.5, 0.0, 157.5), (164.3, 1.137e-13, 23.62), (164.6, 4.263e-14, 27.56), (164.6, -1.137e-13, 27.36), (165.1, 8.527e-14, 25.52), (164.7, 1.35e-13, 27.17), (164.8, 8.527e-14, 27.0), (165.0, -7.816e-14, 26.88), (165.2, 3.553e-14, 26.8), (165.3, 5.278e-14, 26.77), (165.3, 1.066e-13, 26.79), (164.6, -1.137e-13, 27.76), (164.7, 1.35e-13, 27.95), (164.8, 8.527e-14, 28.12), (165.0, -7.816e-14, 28.24), (165.2, 3.553e-14, 28.32), (165.4, 7.105e-15, 28.35), (164.8, 7.105e-15, 155.6), (165.4, 7.105e-15, 155.5), (164.4, 7.105e-15, 155.8), (164.0, 7.105e-15, 156.1), (163.6, 7.105e-15, 156.5), (163.5, 7.105e-15, 157.0), (163.4, 7.105e-15, 157.5), (165.0, -7.816e-14, 26.88), (165.0, 31.5, 26.88), (164.8, 8.527e-14, 27.0), (164.8, 31.5, 27.0), (164.7, 1.35e-13, 27.17), (164.7, 31.5, 27.17), (164.6, 31.5, 27.36), (164.6, -1.137e-13, 27.36), (164.6, 4.263e-14, 27.56), (164.6, 31.5, 27.56), (164.6, 31.5, 27.76), (164.6, -1.137e-13, 27.76), (164.7, 1.35e-13, 27.95), (164.7, 31.5, 27.95), (164.8, 31.5, 28.12), (164.8, 8.527e-14, 28.12), (165.0, 31.5, 28.24), (165.0, -7.816e-14, 28.24), (165.2, 31.5, 28.32), (165.2, 3.553e-14, 28.32), (165.4, 31.5, 28.35), (165.4, 7.105e-15, 28.35), (165.4, 31.5, 28.35), (165.4, 7.105e-15, 155.5), (165.4, 7.105e-15, 28.35), (165.4, 31.5, 155.5), (196.9, -0.1019, 26.79), (196.9, 7.105e-15, 27.56), (196.9, -0.1019, 26.79), (165.4, -0.2683, 25.52), (196.9, -0.2683, 25.52), (165.4, -0.1019, 26.79), (194.9, -0.1019, 26.79), (194.9, -0.1019, 26.79), (165.4, -0.2038, 26.8), (165.4, -0.1019, 26.79), (196.9, -0.2038, 26.8), (196.9, -0.1019, 26.79), (196.9, -0.1019, 26.79), (196.9, 7.105e-15, 26.77), (165.4, 31.5, 19.69), (165.4, 7.105e-15, 26.77), (165.4, 7.105e-15, 19.69), (165.4, 31.5, 26.77), (196.9, 7.105e-15, 19.69), (196.9, -5.836, 19.95), (196.9, -7.874, 19.69), (196.9, -3.937, 20.74), (196.9, -2.306, 21.99), (196.9, -1.055, 23.62), (196.9, -0.2683, 25.52), (196.9, -0.1019, 26.79), (196.9, 7.105e-15, 26.77), (196.9, 7.105e-15, 0.0), (165.4, 7.105e-15, 0.0), (196.9, -0.2038, 28.32), (165.4, 7.105e-15, 28.35), (165.4, -0.2038, 28.32), (196.9, 7.105e-15, 28.35), (165.4, 7.105e-15, 155.5), (196.9, 7.105e-15, 28.35), (165.4, 7.105e-15, 28.35), (196.9, 7.105e-15, 155.5), (196.9, -0.7606, 27.36), (196.9, -0.7606, 27.76), (196.9, -0.7874, 27.56), (196.9, -0.6819, 27.95), (196.9, -0.6819, 27.17), (196.9, -0.5568, 28.12), (196.9, -0.5568, 27.0), (196.9, -0.3937, 28.24), (196.9, -0.3937, 26.88), (196.9, -0.2038, 28.32), (196.9, -0.2038, 26.8), (196.9, 7.105e-15, 28.35), (196.9, 7.105e-15, 27.56), (165.3, 31.5, 26.77), (165.1, 8.527e-14, 25.52), (165.3, 5.278e-14, 26.77), (165.1, 31.5, 25.52), (164.3, 1.137e-13, 23.62), (164.3, 31.5, 23.62), (163.0, 31.5, 21.99), (163.0, -3.553e-14, 21.99), (161.4, 31.5, 20.74), (161.4, 7.105e-15, 20.74), (159.5, 31.5, 19.95), (159.5, 6.395e-14, 19.95), (157.5, 0.0, 19.69), (157.5, 31.5, 19.69), (157.5, 0.0, 21.65), (157.5, -7.874, 19.69), (157.5, -7.874, 21.65), (157.5, 0.0, 19.69), (157.5, 0.0, 21.65), (157.5, 0.0, 19.69), (155.5, 0.0, 19.69), (157.5, 0.0, 157.5), (157.5, -7.874, 157.5), (165.4, -7.874, 157.5), (157.5, 0.0, 157.5), (157.5, -7.874, 157.5), (163.4, 7.105e-15, 157.5), (165.4, 7.105e-15, 157.5), (165.4, -1.969, 157.5), (163.4, 31.5, 157.5), (163.5, 7.105e-15, 157.0), (163.4, 7.105e-15, 157.5), (163.5, 31.5, 157.0), (164.8, 7.105e-15, 155.6), (165.4, 7.105e-15, 157.5), (164.4, 7.105e-15, 155.8), (164.0, 7.105e-15, 156.1), (163.6, 7.105e-15, 156.5), (163.5, 7.105e-15, 157.0), (163.4, 7.105e-15, 157.5), (163.6, 7.105e-15, 156.5), (163.6, 31.5, 156.5), (164.0, 7.105e-15, 156.1), (164.0, 31.5, 156.1), (164.4, 31.5, 155.8), (164.4, 7.105e-15, 155.8), (164.8, 31.5, 155.6), (164.8, 7.105e-15, 155.6), (165.4, 31.5, 155.5), (165.4, 7.105e-15, 155.5), (165.4, -5.836, 19.95), (165.4, -7.874, 21.65), (165.4, -7.874, 19.69), (165.4, -7.874, 157.5), (165.4, -1.969, 157.5), (165.4, -3.937, 20.74), (165.4, -2.306, 21.99), (165.4, -1.055, 23.62), (165.4, -1.901, 157.0), (165.4, -1.705, 156.5), (165.4, -1.392, 156.1), (165.4, -0.9843, 155.8), (165.4, -0.7874, 27.56), (165.4, -0.7606, 27.36), (165.4, -0.2683, 25.52), (165.4, -0.6819, 27.17), (165.4, -0.5568, 27.0), (165.4, -0.3937, 26.88), (165.4, -0.2038, 26.8), (165.4, -0.5095, 155.6), (165.4, -0.7606, 27.76), (165.4, -0.6819, 27.95), (165.4, -0.5568, 28.12), (165.4, -0.3937, 28.24), (165.4, 7.105e-15, 155.5), (165.4, -0.2038, 28.32), (165.4, 7.105e-15, 28.35), (165.4, 31.5, 155.5), (165.4, 7.105e-15, 157.5), (165.4, 7.105e-15, 155.5), (165.4, 31.5, 157.5), (165.4, -1.055, 23.62), (196.9, -1.055, 23.62), (165.4, -0.3937, 26.88), (196.9, -0.3937, 26.88), (165.4, 31.5, 0.0), (165.4, 7.105e-15, 19.69), (165.4, 7.105e-15, 0.0), (165.4, 31.5, 19.69), (159.5, 31.5, 19.95), (165.4, 31.5, 19.69), (157.5, 31.5, 19.69), (161.4, 31.5, 20.74), (163.0, 31.5, 21.99), (164.3, 31.5, 23.62), (165.1, 31.5, 25.52), (165.4, 31.5, 26.77), (165.3, 31.5, 26.77), (165.4, 7.105e-15, 26.77), (165.3, 31.5, 26.77), (165.3, 5.278e-14, 26.77), (165.4, 31.5, 26.77), (165.4, -2.306, 21.99), (196.9, -2.306, 21.99), (196.9, -3.937, 20.74), (165.4, -3.937, 20.74), (196.9, -5.836, 19.95), (165.4, -5.836, 19.95), (196.9, -7.874, 19.69), (165.4, -7.874, 19.69), (196.9, 7.105e-15, 0.0), (196.9, -7.874, 0.0), (165.4, 31.5, 0.0), (157.5, 0.0, 0.0), (157.5, 31.5, 0.0), (196.9, 7.105e-15, 0.0), (165.4, -7.874, 0.0), (165.4, 7.105e-15, 0.0), (196.9, -7.874, 0.0), (155.5, -9.843, 0.0), (155.5, 0.0, 0.0), (165.4, -9.843, 0.0), (196.9, -0.3937, 28.24), (165.4, -0.3937, 28.24), (196.9, 7.105e-15, 155.5), (165.4, -0.5095, 155.6), (165.4, 7.105e-15, 155.5), (196.9, -0.5095, 155.6), (196.9, 7.105e-15, 157.5), (196.9, -0.5568, 28.12), (165.4, -0.5568, 28.12), (165.4, -0.6819, 27.95), (196.9, -0.6819, 27.95), (165.4, -0.7606, 27.76), (196.9, -0.7606, 27.76), (165.4, -0.7874, 27.56), (196.9, -0.7874, 27.56), (165.4, -0.7606, 27.36), (196.9, -0.7606, 27.36), (165.4, -0.6819, 27.17), (196.9, -0.6819, 27.17), (165.4, -0.5568, 27.0), (196.9, -0.5568, 27.0), (157.5, 31.5, 19.69), (157.5, 0.0, 0.0), (157.5, 0.0, 19.69), (157.5, 31.5, 0.0), (165.4, -7.874, 21.65), (157.5, -7.874, 19.69), (165.4, -7.874, 19.69), (157.5, -7.874, 21.65), (157.5, -7.874, 21.65), (155.5, 0.0, 19.69), (155.5, -9.843, 19.69), (157.5, 0.0, 21.65), (157.5, -9.843, 19.69), (155.5, 0.0, 19.69), (155.5, -9.843, 19.69), (157.5, 0.0, 19.69), (157.5, -7.874, 19.69), (157.5, 0.0, 0.0), (155.5, 0.0, 0.0), (165.4, -7.874, 157.5), (157.5, -7.874, 157.5), (165.4, 7.105e-15, 157.5), (163.4, 31.5, 157.5), (163.4, 7.105e-15, 157.5), (165.4, 31.5, 157.5), (165.4, 7.105e-15, 157.5), (196.9, -1.969, 157.5), (165.4, 7.105e-15, 157.5), (165.4, -1.969, 157.5), (196.9, 7.105e-15, 157.5), (164.8, 31.5, 155.6), (165.4, 31.5, 157.5), (165.4, 31.5, 155.5), (164.4, 31.5, 155.8), (164.0, 31.5, 156.1), (163.6, 31.5, 156.5), (163.5, 31.5, 157.0), (163.4, 31.5, 157.5), (165.4, -0.9843, 155.8), (196.9, -0.9843, 155.8), (165.4, -1.392, 156.1), (196.9, -1.392, 156.1), (196.9, -1.705, 156.5), (165.4, -1.705, 156.5), (196.9, -1.901, 157.0), (165.4, -1.901, 157.0), (196.9, -1.969, 157.5), (165.4, -1.969, 157.5), (165.4, -9.843, 19.69), (157.5, 31.5, 19.69), (165.4, 31.5, 0.0), (157.5, 31.5, 0.0), (165.4, 31.5, 19.69), (196.9, -7.874, 19.69), (165.4, -7.874, 0.0), (196.9, -7.874, 0.0), (165.4, -7.874, 19.69), (165.4, -7.874, 0.0), (165.4, -9.843, 0.0), (165.4, -9.843, 19.69), (155.5, -9.843, 0.0), (165.4, -9.843, 0.0), (155.5, -9.843, 19.69), (157.5, -9.843, 19.69), (155.5, 0.0, 19.69), (155.5, -9.843, 0.0), (155.5, -9.843, 19.69), (155.5, 0.0, 0.0), (196.9, -1.901, 157.0), (196.9, 7.105e-15, 157.5), (196.9, -1.969, 157.5), (196.9, -1.705, 156.5), (196.9, -1.392, 156.1), (196.9, -0.9843, 155.8), (196.9, -0.5095, 155.6), (196.9, 7.105e-15, 155.5), (165.4, -7.874, 21.65), (157.5, -9.843, 19.69), (165.4, -9.843, 19.69), (155.5, -9.843, 19.69), (157.5, -7.874, 21.65), (165.4, -9.843, 19.69), (165.4, -7.874, 19.69)], [], [(0, 1, 2), (3, 4, 5), (4, 3, 6), (7, 8, 9), (10, 11, 12), (11, 10, 13), (14, 15, 16), (15, 14, 17), (18, 19, 20), (19, 18, 21), (19, 21, 22), (19, 22, 23), (19, 23, 24), (19, 24, 25), (19, 25, 26), (19, 26, 27), (27, 26, 28), (27, 28, 29), (27, 29, 30), (27, 30, 31), (32, 33, 34), (33, 32, 35), (36, 37, 38), (37, 36, 39), (40, 41, 42), (41, 40, 43), (44, 45, 46), (12, 47, 48), (47, 12, 49), (49, 12, 11), (50, 51, 52), (51, 50, 53), (53, 50, 54), (55, 56, 57), (56, 55, 58), (58, 55, 59), (59, 55, 60), (59, 60, 61), (61, 60, 62), (61, 62, 63), (61, 63, 64), (64, 63, 65), (64, 65, 66), (64, 66, 67), (64, 67, 68), (64, 68, 69), (69, 68, 70), (62, 60, 71), (71, 60, 72), (72, 60, 73), (73, 60, 74), (74, 60, 75), (75, 60, 76), (76, 60, 77), (76, 77, 78), (77, 60, 79), (79, 60, 80), (80, 60, 81), (81, 60, 82), (82, 60, 83), (16, 84, 85), (84, 16, 15), (85, 86, 87), (86, 85, 84), (88, 87, 86), (87, 88, 89), (90, 88, 91), (88, 90, 89), (92, 90, 91), (90, 92, 93), (94, 92, 95), (92, 94, 93), (96, 94, 95), (94, 96, 97), (98, 96, 99), (96, 98, 97), (99, 100, 98), (100, 99, 101), (101, 102, 100), (102, 101, 103), (103, 104, 102), (104, 103, 105), (106, 108, 107), (107, 109, 106), (39, 110, 37), (110, 39, 111), (112, 113, 114), (113, 112, 115), (115, 112, 116), (117, 118, 119), (118, 117, 120), (120, 117, 121), (122, 43, 40), (43, 122, 123), (124, 125, 126), (125, 124, 127), (128, 129, 130), (129, 128, 131), (131, 128, 132), (132, 128, 133), (133, 128, 134), (134, 128, 135), (135, 128, 136), (48, 137, 138), (137, 48, 47), (139, 140, 141), (140, 139, 142), (143, 145, 144), (144, 146, 143), (147, 148, 149), (148, 147, 150), (150, 147, 151), (150, 151, 152), (152, 151, 153), (152, 153, 154), (154, 153, 155), (154, 155, 156), (156, 155, 157), (156, 157, 158), (158, 157, 135), (158, 135, 159), (160, 161, 162), (161, 160, 163), (163, 164, 161), (164, 163, 165), (164, 166, 167), (166, 164, 165), (167, 168, 169), (168, 167, 166), (169, 170, 171), (170, 169, 168), (172, 170, 173), (170, 172, 171), (174, 175, 176), (175, 174, 177), (178, 179, 180), (181, 176, 182), (176, 181, 174), (183, 184, 185), (184, 183, 186), (186, 183, 187), (187, 183, 188), (189, 190, 191), (190, 189, 192), (193, 194, 143), (194, 193, 195), (194, 195, 196), (194, 196, 197), (194, 197, 198), (194, 198, 199), (192, 200, 190), (200, 192, 201), (201, 202, 200), (202, 201, 203), (204, 202, 203), (202, 204, 205), (206, 205, 204), (205, 206, 207), (208, 207, 206), (207, 208, 209), (210, 211, 212), (211, 210, 213), (213, 210, 214), (214, 210, 215), (214, 215, 216), (214, 216, 217), (214, 217, 218), (218, 217, 219), (219, 217, 220), (220, 217, 221), (221, 217, 222), (222, 217, 223), (223, 217, 224), (223, 224, 225), (225, 224, 226), (226, 224, 227), (227, 224, 228), (228, 224, 8), (222, 229, 221), (229, 222, 230), (229, 230, 231), (229, 231, 232), (229, 232, 233), (229, 233, 234), (234, 233, 235), (234, 235, 236), (237, 238, 239), (238, 237, 240), (114, 241, 242), (241, 114, 113), (120, 243, 118), (243, 120, 244), (245, 246, 247), (246, 245, 248), (249, 250, 251), (250, 249, 252), (250, 252, 253), (250, 253, 254), (250, 254, 255), (250, 255, 256), (256, 255, 257), (258, 259, 260), (259, 258, 261), (242, 262, 263), (262, 242, 241), (264, 262, 265), (262, 264, 263), (266, 265, 267), (265, 266, 264), (268, 267, 269), (267, 268, 266), (270, 130, 271), (130, 270, 128), (272, 273, 274), (275, 276, 277), (276, 275, 278), (273, 279, 280), (279, 273, 281), (281, 273, 272), (281, 272, 277), (281, 277, 276), (282, 141, 283), (141, 282, 139), (284, 285, 286), (285, 284, 287), (194, 146, 143), (146, 194, 288), (289, 283, 290), (283, 289, 282), (289, 291, 292), (291, 289, 290), (292, 293, 294), (293, 292, 291), (294, 295, 296), (295, 294, 293), (296, 297, 298), (297, 296, 295), (298, 299, 300), (299, 298, 297), (300, 301, 302), (301, 300, 299), (244, 301, 243), (301, 244, 302), (303, 304, 305), (304, 303, 306), (307, 308, 309), (308, 307, 310), (311, 312, 313), (312, 311, 314), (315, 316, 317), (316, 315, 318), (318, 315, 319), (180, 320, 321), (320, 180, 179), (322, 310, 307), (310, 322, 323), (324, 325, 326), (325, 324, 327), (218, 328, 214), (328, 218, 219), (328, 219, 220), (328, 220, 221), (328, 221, 229), (328, 229, 234), (329, 330, 331), (330, 329, 332), (333, 334, 335), (334, 333, 336), (334, 336, 337), (334, 337, 338), (334, 338, 339), (334, 339, 340), (287, 341, 285), (341, 287, 342), (342, 343, 341), (343, 342, 344), (345, 343, 344), (343, 345, 346), (347, 346, 345), (346, 347, 348), (349, 348, 347), (348, 349, 350), (211, 351, 212), (352, 353, 354), (353, 352, 355), (356, 357, 358), (357, 356, 359), (360, 351, 361), (351, 360, 212), (362, 363, 364), (363, 362, 365), (365, 362, 366), (367, 368, 369), (368, 367, 370), (371, 372, 373), (372, 371, 374), (372, 374, 375), (372, 375, 376), (372, 376, 377), (372, 377, 378), (379, 380, 381), (380, 379, 382), (382, 379, 383), (384, 319, 315), (319, 384, 385)])
me_id10.polygons.foreach_set('use_smooth', [0, 0, 0, 0, 0, 0, 1, 1, 0, 0, 0, 0, 0, 0, 0, 0, 0, 0, 0, 0, 0, 0, 0, 0, 0, 0, 0, 0, 0, 0, 0, 0, 0, 0, 0, 0, 0, 0, 0, 0, 0, 0, 0, 0, 0, 0, 0, 0, 0, 0, 0, 0, 0, 0, 0, 0, 0, 0, 0, 0, 1, 1, 1, 1, 1, 1, 1, 1, 1, 1, 1, 1, 1, 1, 1, 1, 1, 1, 1, 1, 1, 1, 0, 0, 0, 0, 1, 1, 0, 1, 1, 1, 0, 0, 0, 0, 0, 0, 0, 0, 0, 0, 0, 0, 0, 1, 1, 0, 0, 0, 0, 0, 0, 0, 0, 0, 0, 0, 0, 0, 0, 1, 1, 1, 1, 1, 1, 1, 1, 1, 1, 1, 1, 0, 0, 0, 0, 0, 0, 0, 0, 0, 1, 1, 0, 0, 0, 0, 0, 0, 1, 1, 1, 1, 1, 1, 1, 1, 1, 1, 0, 0, 0, 0, 0, 0, 0, 0, 0, 0, 0, 0, 0, 0, 0, 0, 0, 0, 0, 0, 0, 0, 0, 0, 0, 0, 0, 0, 1, 1, 1, 1, 0, 0, 0, 0, 0, 0, 0, 0, 0, 0, 0, 1, 1, 1, 1, 1, 1, 1, 1, 0, 0, 0, 0, 0, 0, 0, 0, 0, 0, 1, 1, 1, 1, 0, 0, 1, 1, 1, 1, 1, 1, 1, 1, 1, 1, 1, 1, 1, 1, 1, 1, 0, 0, 0, 0, 0, 0, 0, 0, 0, 0, 0, 0, 0, 0, 0, 0, 0, 0, 0, 0, 0, 0, 0, 0, 0, 0, 0, 0, 0, 1, 1, 1, 1, 1, 1, 1, 1, 1, 1, 0, 0, 0, 0, 0, 0, 0, 0, 0, 0, 0, 0, 0, 0, 0, 0, 0, 0, 0, 0, 0, 0, 0])
me_id10.materials.append(mat_material)
me_id10.use_remesh_preserve_volume = False
me_id10.use_remesh_preserve_attributes = False
me_id10.use_mirror_vertex_groups = False
me_id10.update()
me_id2 = bpy.data.meshes.new('ID2')
me_id2.from_pydata([(78.74, -2.411e-16, 155.5), (0.0, -8.882e-16, 28.36), (78.74, -8.882e-16, 28.36), (0.0, -2.411e-16, 155.5), (78.74, -0.5095, 155.6), (0.0, -2.411e-16, 155.5), (0.0, -0.5095, 155.6), (78.74, -2.411e-16, 155.5), (78.74, 0.0, 157.5), (0.0, 0.0, 157.5), (78.74, -0.2076, 28.33), (0.0, -8.882e-16, 28.36), (0.0, -0.2076, 28.33), (78.74, -8.882e-16, 28.36), (78.74, -8.882e-16, 28.36), (0.0, -8.882e-16, 27.56), (78.74, -8.882e-16, 27.56), (0.0, -8.882e-16, 28.36), (78.74, 0.0, 157.5), (78.74, -1.901, 157.0), (78.74, -1.969, 157.5), (78.74, -1.705, 156.5), (78.74, -1.392, 156.1), (78.74, -0.9843, 155.8), (78.74, -0.5095, 155.6), (78.74, -2.411e-16, 155.5), (0.0, -1.901, 157.0), (0.0, 0.0, 157.5), (0.0, -1.969, 157.5), (0.0, -1.705, 156.5), (0.0, -1.392, 156.1), (0.0, -0.9843, 155.8), (0.0, -0.5095, 155.6), (0.0, -2.411e-16, 155.5), (78.74, -0.9843, 155.8), (0.0, -0.9843, 155.8), (78.74, 0.0, 157.5), (0.0, -1.969, 157.5), (0.0, 0.0, 157.5), (78.74, -1.969, 157.5), (78.74, -0.7748, 27.35), (78.74, -0.7748, 27.77), (78.74, -0.8022, 27.56), (78.74, -0.6947, 27.16), (78.74, -0.6947, 27.96), (78.74, -0.5672, 26.99), (78.74, -0.5672, 28.13), (78.74, -0.4011, 26.86), (78.74, -0.4011, 28.25), (78.74, -0.2076, 26.78), (78.74, -0.2076, 28.33), (78.74, -0.1038, 26.77), (78.74, -8.882e-16, 28.36), (78.74, -8.882e-16, 27.56), (0.0, -0.7748, 27.77), (0.0, -0.7748, 27.35), (0.0, -0.8022, 27.56), (0.0, -0.6947, 27.16), (0.0, -0.6947, 27.96), (0.0, -0.5672, 26.99), (0.0, -0.5672, 28.13), (0.0, -0.4011, 26.86), (0.0, -0.4011, 28.25), (0.0, -0.2076, 26.78), (0.0, -0.2076, 28.33), (0.0, -0.1038, 26.77), (0.0, -8.882e-16, 28.36), (0.0, -8.882e-16, 27.56), (78.74, -0.4011, 28.25), (0.0, -0.4011, 28.25), (78.74, -8.882e-16, 27.56), (0.0, -0.1038, 26.77), (78.74, -0.1038, 26.77), (0.0, -8.882e-16, 27.56), (78.74, -1.392, 156.1), (0.0, -1.392, 156.1), (0.0, -1.705, 156.5), (78.74, -1.705, 156.5), (0.0, -1.901, 157.0), (78.74, -1.901, 157.0), (0.0, -1.969, 157.5), (78.74, -1.969, 157.5), (78.74, -0.5672, 28.13), (0.0, -0.5672, 28.13), (0.0, -0.6947, 27.96), (78.74, -0.6947, 27.96), (0.0, -0.7748, 27.77), (78.74, -0.7748, 27.77), (0.0, -0.8022, 27.56), (78.74, -0.8022, 27.56), (0.0, -0.7748, 27.35), (78.74, -0.7748, 27.35), (0.0, -0.6947, 27.16), (78.74, -0.6947, 27.16), (0.0, -0.5672, 26.99), (78.74, -0.5672, 26.99), (78.74, -0.4011, 26.86), (0.0, -0.4011, 26.86), (78.74, -0.2076, 26.78), (0.0, -0.2076, 26.78), (78.74, -0.1038, 26.77), (0.0, -0.1038, 26.77), (78.74, -9.864e-16, 26.76), (0.0, -5.836, 19.95), (0.0, 0.0, 19.69), (0.0, -7.874, 19.69), (0.0, -3.937, 20.74), (0.0, -2.306, 21.99), (0.0, -1.055, 23.62), (0.0, -0.2683, 25.52), (78.74, -0.1038, 26.77), (0.0, -0.2683, 25.52), (78.74, -0.2683, 25.52), (0.0, -0.1038, 26.77), (78.74, 0.0, 19.69), (78.74, -5.836, 19.95), (78.74, -7.874, 19.69), (78.74, -3.937, 20.74), (78.74, -2.306, 21.99), (78.74, -1.055, 23.62), (78.74, -0.2683, 25.52), (78.74, -7.874, 19.69), (0.0, -5.836, 19.95), (0.0, -7.874, 19.69), (78.74, -5.836, 19.95), (0.0, -3.937, 20.74), (78.74, -3.937, 20.74), (0.0, -2.306, 21.99), (78.74, -2.306, 21.99), (78.74, -1.055, 23.62), (0.0, -1.055, 23.62), (0.0, 0.0, 0.0), (0.0, -7.874, 19.69), (0.0, -7.874, 0.0), (0.0, 0.0, 19.69), (78.74, 0.0, 19.69), (0.0, -7.874, 19.69), (0.0, 0.0, 19.69), (78.74, -7.874, 19.69), (78.74, 0.0, 19.69), (78.74, -7.874, 0.0), (78.74, -7.874, 19.69), (78.74, 0.0, 0.0), (0.0, -7.874, 19.69), (78.74, -7.874, 0.0), (0.0, -7.874, 0.0), (78.74, -7.874, 19.69), (78.74, -7.874, 0.0), (0.0, 0.0, 0.0), (0.0, -7.874, 0.0), (78.74, 0.0, 0.0), (78.74, 0.0, 19.69), (0.0, 0.0, 0.0), (78.74, 0.0, 0.0), (0.0, 0.0, 19.69)], [], [(0, 1, 2), (1, 0, 3), (4, 6, 5), (5, 7, 4), (8, 3, 0), (3, 8, 9), (10, 11, 12), (11, 10, 13), (14, 15, 16), (15, 14, 17), (18, 20, 19), (19, 21, 18), (21, 22, 18), (22, 23, 18), (23, 24, 18), (24, 25, 18), (26, 28, 27), (27, 29, 26), (27, 30, 29), (27, 31, 30), (27, 32, 31), (27, 33, 32), (34, 35, 6), (6, 4, 34), (36, 38, 37), (37, 39, 36), (40, 41, 42), (41, 40, 43), (41, 43, 44), (44, 43, 45), (44, 45, 46), (46, 45, 47), (46, 47, 48), (48, 47, 49), (48, 49, 50), (50, 49, 51), (50, 51, 52), (52, 51, 53), (54, 55, 56), (55, 54, 57), (57, 54, 58), (57, 58, 59), (59, 58, 60), (59, 60, 61), (61, 60, 62), (61, 62, 63), (63, 62, 64), (63, 64, 65), (65, 64, 66), (65, 66, 67), (68, 12, 69), (12, 68, 10), (70, 71, 72), (71, 70, 73), (74, 75, 35), (35, 34, 74), (76, 75, 74), (74, 77, 76), (78, 76, 77), (77, 79, 78), (80, 78, 79), (79, 81, 80), (82, 69, 83), (69, 82, 68), (82, 84, 85), (84, 82, 83), (85, 86, 87), (86, 85, 84), (87, 88, 89), (88, 87, 86), (89, 90, 91), (90, 89, 88), (91, 92, 93), (92, 91, 90), (93, 94, 95), (94, 93, 92), (96, 94, 97), (94, 96, 95), (98, 97, 99), (97, 98, 96), (100, 99, 101), (99, 100, 98), (53, 51, 102), (103, 104, 105), (104, 103, 106), (104, 106, 107), (104, 107, 108), (104, 108, 109), (104, 109, 65), (104, 65, 67), (110, 111, 112), (111, 110, 113), (114, 115, 116), (115, 114, 117), (117, 114, 118), (118, 114, 119), (119, 114, 120), (120, 114, 51), (51, 114, 102), (121, 122, 123), (122, 121, 124), (124, 125, 122), (125, 124, 126), (126, 127, 125), (127, 126, 128), (129, 127, 128), (127, 129, 130), (112, 130, 129), (130, 112, 111), (131, 132, 133), (132, 131, 134), (135, 136, 137), (136, 135, 138), (139, 140, 141), (140, 139, 142), (143, 145, 144), (144, 146, 143), (147, 148, 149), (148, 147, 150), (151, 152, 153), (152, 151, 154)])
me_id2.polygons.foreach_set('use_smooth', [0, 0, 1, 1, 0, 0, 1, 1, 0, 0, 0, 0, 0, 0, 0, 0, 0, 0, 0, 0, 0, 0, 1, 1, 0, 0, 0, 0, 0, 0, 0, 0, 0, 0, 0, 0, 0, 0, 0, 0, 0, 0, 0, 0, 0, 0, 0, 0, 0, 0, 1, 1, 0, 0, 1, 1, 1, 1, 1, 1, 1, 1, 1, 1, 1, 1, 1, 1, 1, 1, 1, 1, 1, 1, 1, 1, 1, 1, 1, 1, 1, 1, 0, 0, 0, 0, 0, 0, 0, 0, 1, 1, 0, 0, 0, 0, 0, 0, 0, 1, 1, 1, 1, 1, 1, 1, 1, 1, 1, 0, 0, 0, 0, 0, 0, 0, 0, 0, 0, 0, 0])
me_id2.materials.append(mat_material)
me_id2.use_remesh_preserve_volume = False
me_id2.use_remesh_preserve_attributes = False
me_id2.use_mirror_vertex_groups = False
me_id2.update()

# ---- objects
ob_sketchup_004 = bpy.data.objects.new('SketchUp.004', me_id10_001)
ob_cube = bpy.data.objects.new('Cube', me_cube_001)
ob_sketchup_002 = bpy.data.objects.new('SketchUp.002', me_id2_001)
ob_plane = bpy.data.objects.new('Plane', me_plane_001)
ob_sketchup_003 = bpy.data.objects.new('SketchUp.003', me_id22)
ob_sketchup_001 = bpy.data.objects.new('SketchUp.001', me_id10)
ob_sketchup = bpy.data.objects.new('SketchUp', me_id2)

# ---- transforms, parenting, visibility, modifiers, constraints
ob_sketchup_004.location = (6.8, 0.2001, 4.0)
ob_sketchup_004.rotation_euler = (0.0, -0.0, 1.571)
ob_sketchup_004.scale = (0.0254, 0.0254, 0.0254)
ob_sketchup_004.lineart.crease_threshold = 0.0
ob_cube.location = (2.426, 2.508, 3.126e-05)
ob_cube.scale = (3.4, 2.4, 0.5)
ob_cube.lineart.crease_threshold = 0.0
ob_sketchup_002.location = (-0.8, 3.0, 0.0)
ob_sketchup_002.rotation_euler = (0.0, -0.0, -1.571)
ob_sketchup_002.scale = (0.0254, 0.0254, 0.0254)
ob_sketchup_002.lineart.crease_threshold = 0.0
_m = ob_sketchup_002.modifiers.new('Array', 'ARRAY')
_m.constant_offset_displace = (0.0, 0.0, 0.0)
_m.relative_offset_displace = (-1.0, 0.0, 0.0)
ob_plane.location = (0.0, 0.0, 0.0)
ob_plane.scale = (16.8, 16.8, 16.8)
ob_plane.lineart.crease_threshold = 0.0
ob_sketchup_003.location = (-4.95, 0.0, 0.0)
ob_sketchup_003.scale = (0.0254, 0.0254, 0.0254)
ob_sketchup_003.lineart.crease_threshold = 0.0
ob_sketchup_001.location = (-5.0, 0.2, 0.0)
ob_sketchup_001.scale = (0.0254, 0.0254, 0.0254)
ob_sketchup_001.lineart.crease_threshold = 0.0
ob_sketchup.location = (0.0, 0.2, 0.0)
ob_sketchup.scale = (0.0254, 0.0254, 0.0254)
ob_sketchup.lineart.crease_threshold = 0.0
_m = ob_sketchup.modifiers.new('Array', 'ARRAY')
_m.constant_offset_displace = (0.0, 0.0, 0.0)
_m.relative_offset_displace = (2.0, 0.0, 0.0)

# ---- collection membership
col_collection_1.objects.link(ob_sketchup_004)
col_collection_1.objects.link(ob_cube)
col_collection_1.objects.link(ob_sketchup_002)
col_collection_1.objects.link(ob_plane)
col_collection_1.objects.link(ob_sketchup_003)
col_collection_1.objects.link(ob_sketchup_001)
col_collection_1.objects.link(ob_sketchup)

# ---- scene / render settings (as saved in the file)
scene.frame_start = 1; scene.frame_end = 250; scene.frame_set(1)
scene.render.engine = 'BLENDER_EEVEE_NEXT'
scene.render.resolution_percentage = 50
scene.render.dither_intensity = 0.0
scene.cycles.use_denoising = False
scene.cycles.samples = 10
scene.cycles.sampling_pattern = 'TABULATED_SOBOL'
scene.cycles.light_sampling_threshold = 0.0
scene.cycles.use_adaptive_sampling = False
scene.cycles.use_light_tree = False
scene.cycles.blur_glossy = 0.0
scene.cycles.volume_bounces = 1
scene.cycles.pixel_filter_type = 'GAUSSIAN'
scene.cycles.sample_clamp_indirect = 0.0
scene.view_settings.view_transform = 'Standard'
bpy.context.view_layer.update()

# ---- added for rendering (the .blend has no active camera and no usable light): camera, sun
cam_auto = bpy.data.cameras.new('AutoCamera')
cam_auto.lens = 50.0
cam_auto.sensor_width = 36.0
cam_auto.clip_end = 1000.0
ob_auto_camera = bpy.data.objects.new('AutoCamera', cam_auto)
scene.collection.objects.link(ob_auto_camera)
ob_auto_camera.location = (44.1611, -52.9934, 37.0789)
ob_auto_camera.rotation_euler = (1.09748, -7.21219e-08, 0.694738)
scene.camera = ob_auto_camera
light_auto_sun = bpy.data.lights.new('AutoSun', 'SUN')
light_auto_sun.energy = 3.0
light_auto_sun.angle = 0.0523599
ob_auto_sun = bpy.data.objects.new('AutoSun', light_auto_sun)
scene.collection.objects.link(ob_auto_sun)
ob_auto_sun.rotation_euler = (0.872665, 0.174533, 0.523599)
bpy.context.view_layer.update()
